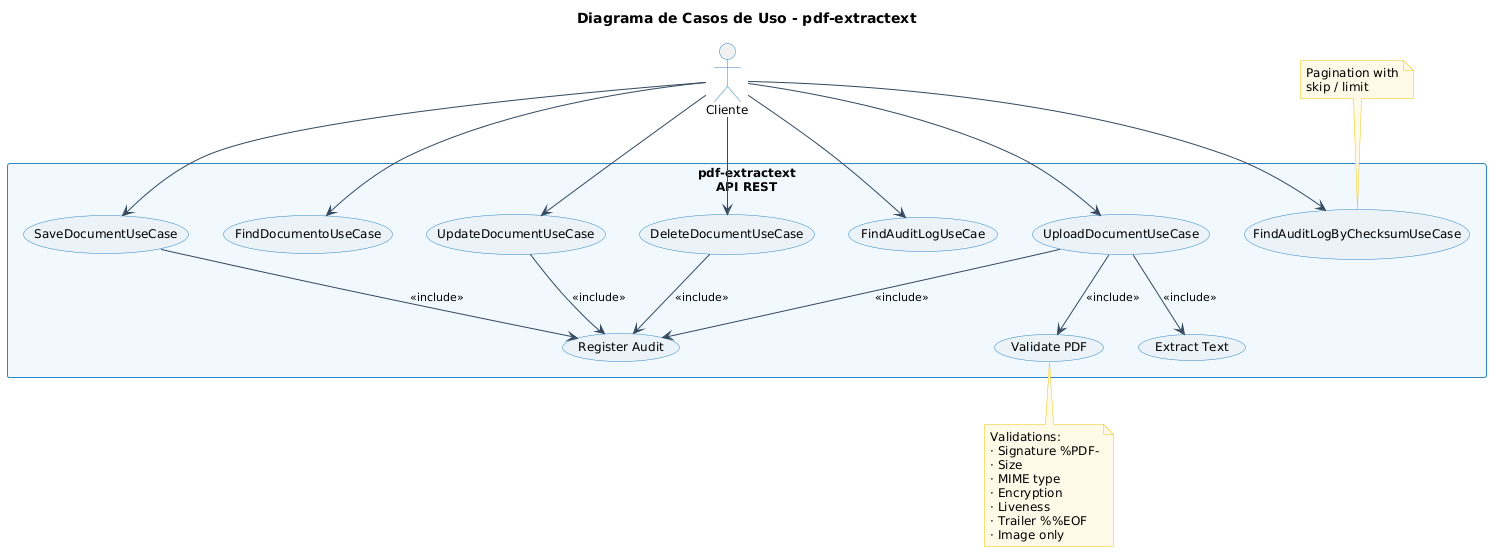

The diagram above was rendered by PlantUML. Its source (embedded in the PNG):
@startuml
skinparam BackgroundColor #FEFEFE
skinparam DefaultFontName Helvetica
skinparam DefaultFontSize 12
skinparam PackageBorderColor #2E86C1
skinparam PackageBackgroundColor #F0F8FF
skinparam PackageFontSize 16
skinparam PackageFontStyle bold
skinparam ActorBorderColor #2E86C1
skinparam UseCaseBorderColor #2E86C1
skinparam UseCaseBackgroundColor #EAF2F8
skinparam ArrowColor #34495E
skinparam ArrowFontSize 11
skinparam NoteBackgroundColor #FEF9E7
skinparam NoteBorderColor #F1C40F

title **Diagrama de Casos de Uso - pdf-extractext**

rectangle "pdf-extractext\nAPI REST" as SYSTEM {
  usecase "UploadDocumentUseCase" as UC01
  usecase "SaveDocumentUseCase" as UC02
  usecase "FindDocumentoUseCase" as UC03
  usecase "UpdateDocumentUseCase" as UC04
  usecase "DeleteDocumentUseCase" as UC05
  usecase "FindAuditLogByChecksumUseCase" as UC06
  usecase "FindAuditLogUseCae" as UC07

  usecase "Validate PDF" as UC08
  usecase "Extract Text" as UC09
  usecase "Register Audit" as UC10
}

actor Cliente as USER

USER --> UC01
USER --> UC02
USER --> UC03
USER --> UC04
USER --> UC05
USER --> UC06
USER --> UC07

UC01 --> UC08 : <<include>>
UC01 --> UC09 : <<include>>
UC01 --> UC10 : <<include>>
UC02 --> UC10 : <<include>>
UC04 --> UC10 : <<include>>
UC05 --> UC10 : <<include>>

note top of UC06
  Pagination with
  skip / limit
end note

note bottom of UC08
  Validations:
  · Signature %PDF-
  · Size
  · MIME type
  · Encryption
  · Liveness
  · Trailer %%EOF
  · Image only
end note
@enduml